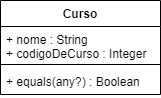

The diagram above was exported from draw.io. Its source (the exported page's mxGraphModel, read from the mxfile embedded in the PNG):
<mxGraphModel dx="868" dy="482" grid="1" gridSize="10" guides="1" tooltips="1" connect="1" arrows="1" fold="1" page="1" pageScale="1" pageWidth="827" pageHeight="1169" math="0" shadow="0">
  <root>
    <mxCell id="0" />
    <mxCell id="1" parent="0" />
    <mxCell id="F1j5aCHKGPktiGLjF9ks-1" value="Curso" style="swimlane;fontStyle=1;align=center;verticalAlign=top;childLayout=stackLayout;horizontal=1;startSize=26;horizontalStack=0;resizeParent=1;resizeParentMax=0;resizeLast=0;collapsible=1;marginBottom=0;" vertex="1" parent="1">
      <mxGeometry x="120" y="80" width="160" height="94" as="geometry" />
    </mxCell>
    <mxCell id="F1j5aCHKGPktiGLjF9ks-2" value="+ nome : String&#10;+ codigoDeCurso : Integer" style="text;strokeColor=none;fillColor=none;align=left;verticalAlign=top;spacingLeft=4;spacingRight=4;overflow=hidden;rotatable=0;points=[[0,0.5],[1,0.5]];portConstraint=eastwest;" vertex="1" parent="F1j5aCHKGPktiGLjF9ks-1">
      <mxGeometry y="26" width="160" height="34" as="geometry" />
    </mxCell>
    <mxCell id="F1j5aCHKGPktiGLjF9ks-3" value="" style="line;strokeWidth=1;fillColor=none;align=left;verticalAlign=middle;spacingTop=-1;spacingLeft=3;spacingRight=3;rotatable=0;labelPosition=right;points=[];portConstraint=eastwest;" vertex="1" parent="F1j5aCHKGPktiGLjF9ks-1">
      <mxGeometry y="60" width="160" height="8" as="geometry" />
    </mxCell>
    <mxCell id="F1j5aCHKGPktiGLjF9ks-4" value="+ equals(any?) : Boolean" style="text;strokeColor=none;fillColor=none;align=left;verticalAlign=top;spacingLeft=4;spacingRight=4;overflow=hidden;rotatable=0;points=[[0,0.5],[1,0.5]];portConstraint=eastwest;" vertex="1" parent="F1j5aCHKGPktiGLjF9ks-1">
      <mxGeometry y="68" width="160" height="26" as="geometry" />
    </mxCell>
  </root>
</mxGraphModel>